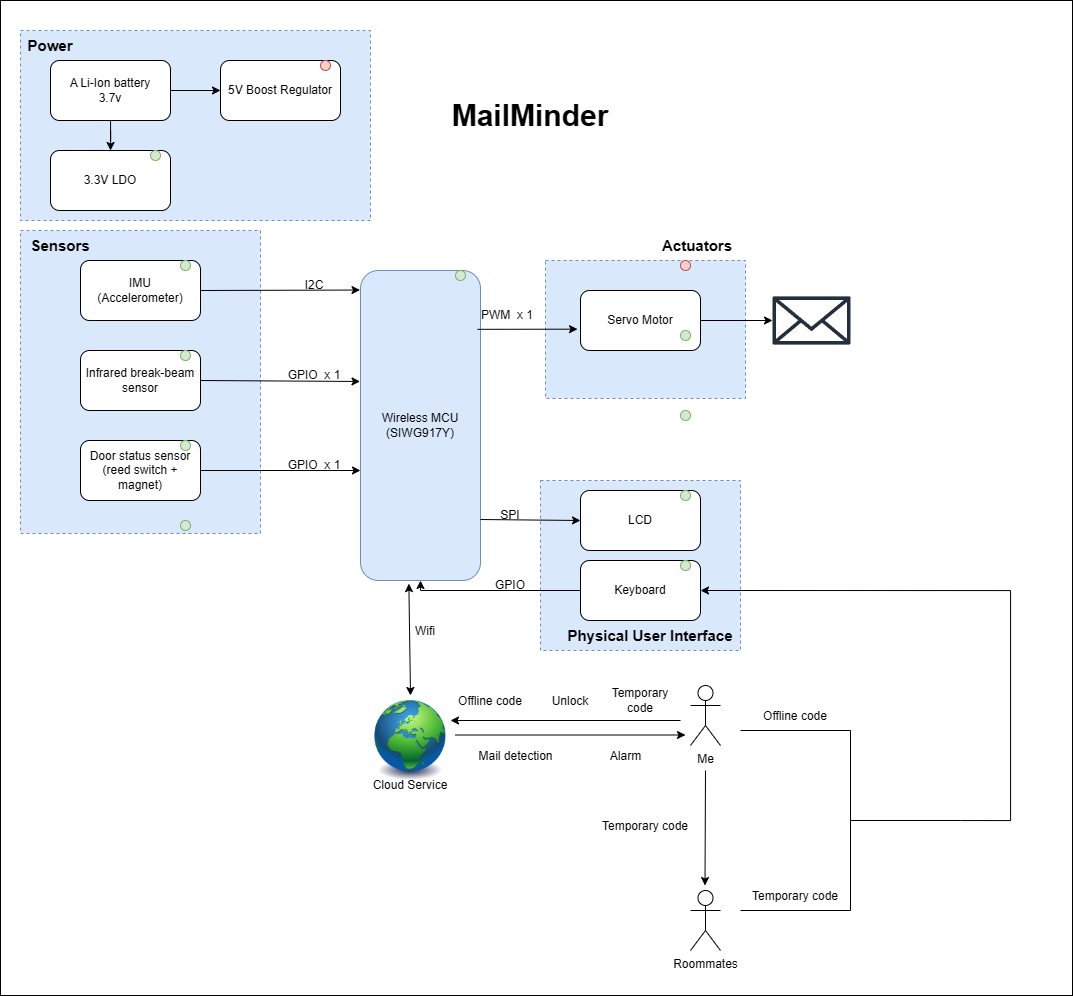

The diagram above was exported from draw.io. Its source (the exported page's mxGraphModel, read from the mxfile embedded in the PNG):
<mxGraphModel dx="1601" dy="1019" grid="1" gridSize="11" guides="1" tooltips="1" connect="1" arrows="1" fold="1" page="1" pageScale="1" pageWidth="827" pageHeight="1169" math="0" shadow="0">
  <root>
    <mxCell id="0" />
    <mxCell id="1" parent="0" />
    <mxCell id="qFy4Bo3K-KoR52kzRanO-4" parent="1" style="rounded=0;whiteSpace=wrap;html=1;fillColor=none;" value="" vertex="1">
      <mxGeometry height="995" width="1072" x="160" y="50" as="geometry" />
    </mxCell>
    <mxCell id="PRrrwFGWBd9UlNeonbOJ-53" parent="1" style="strokeWidth=1;html=1;shape=mxgraph.flowchart.annotation_2;align=left;labelPosition=right;pointerEvents=1;rotation=-180;fontSize=5;" value="" vertex="1">
      <mxGeometry height="180" width="220" x="900" y="780" as="geometry" />
    </mxCell>
    <mxCell id="BZJo96-kkGLwu6-mtYLv-32" parent="1" style="rounded=0;whiteSpace=wrap;html=1;fillColor=#dae8fc;dashed=1;strokeColor=#6c8ebf;" value="" vertex="1">
      <mxGeometry height="170" width="200" x="700" y="530" as="geometry" />
    </mxCell>
    <mxCell id="BZJo96-kkGLwu6-mtYLv-30" parent="1" style="rounded=0;whiteSpace=wrap;html=1;fillColor=#dae8fc;dashed=1;strokeColor=#6c8ebf;" value="" vertex="1">
      <mxGeometry height="138" width="200" x="705" y="310" as="geometry" />
    </mxCell>
    <mxCell id="BZJo96-kkGLwu6-mtYLv-26" parent="1" style="rounded=0;whiteSpace=wrap;html=1;fillColor=#dae8fc;dashed=1;strokeColor=#6c8ebf;" value="" vertex="1">
      <mxGeometry height="303" width="240" x="180" y="280" as="geometry" />
    </mxCell>
    <mxCell id="BZJo96-kkGLwu6-mtYLv-25" parent="1" style="rounded=0;whiteSpace=wrap;html=1;fillColor=#dae8fc;dashed=1;strokeColor=#6c8ebf;" value="" vertex="1">
      <mxGeometry height="190" width="350" x="180" y="80" as="geometry" />
    </mxCell>
    <mxCell id="BZJo96-kkGLwu6-mtYLv-1" edge="1" parent="1" source="BZJo96-kkGLwu6-mtYLv-3" style="edgeStyle=orthogonalEdgeStyle;rounded=0;orthogonalLoop=1;jettySize=auto;html=1;" target="BZJo96-kkGLwu6-mtYLv-4" value="">
      <mxGeometry relative="1" as="geometry" />
    </mxCell>
    <mxCell id="BZJo96-kkGLwu6-mtYLv-2" edge="1" parent="1" source="BZJo96-kkGLwu6-mtYLv-3" style="edgeStyle=orthogonalEdgeStyle;rounded=0;orthogonalLoop=1;jettySize=auto;html=1;" target="BZJo96-kkGLwu6-mtYLv-5" value="">
      <mxGeometry relative="1" as="geometry" />
    </mxCell>
    <mxCell id="BZJo96-kkGLwu6-mtYLv-3" parent="1" style="rounded=1;whiteSpace=wrap;html=1;" value="&lt;div style=&quot;&quot;&gt;&lt;span id=&quot;docs-internal-guid-8e931f95-7fff-d02d-a5ab-a5219ded7072&quot;&gt;&lt;span style=&quot;font-variant-numeric: normal; font-variant-east-asian: normal; font-variant-alternates: normal; font-variant-position: normal; vertical-align: baseline; white-space-collapse: preserve; background-color: light-dark(#ffffff, var(--ge-dark-color, #121212));&quot;&gt;&lt;font style=&quot;color: rgb(0, 0, 0);&quot; face=&quot;Helvetica&quot;&gt;A Li-Ion battery&lt;/font&gt;&lt;/span&gt;&lt;/span&gt;&lt;/div&gt;&lt;div style=&quot;&quot;&gt;&lt;span&gt;&lt;span style=&quot;font-variant-numeric: normal; font-variant-east-asian: normal; font-variant-alternates: normal; font-variant-position: normal; vertical-align: baseline; white-space-collapse: preserve; background-color: light-dark(#ffffff, var(--ge-dark-color, #121212));&quot;&gt;&lt;font style=&quot;color: rgb(0, 0, 0);&quot; face=&quot;Helvetica&quot;&gt;3.7v&lt;/font&gt;&lt;/span&gt;&lt;/span&gt;&lt;/div&gt;" vertex="1">
      <mxGeometry height="60" width="120" x="210" y="110" as="geometry" />
    </mxCell>
    <mxCell id="BZJo96-kkGLwu6-mtYLv-4" parent="1" style="rounded=1;whiteSpace=wrap;html=1;" value="5V Boost Regulator" vertex="1">
      <mxGeometry height="60" width="120" x="380" y="110" as="geometry" />
    </mxCell>
    <mxCell id="BZJo96-kkGLwu6-mtYLv-5" parent="1" style="rounded=1;whiteSpace=wrap;html=1;" value="3.3V LDO" vertex="1">
      <mxGeometry height="60" width="120" x="210" y="200" as="geometry" />
    </mxCell>
    <mxCell id="BZJo96-kkGLwu6-mtYLv-6" parent="1" style="rounded=1;whiteSpace=wrap;html=1;fillColor=#dae8fc;strokeColor=#6c8ebf;" value="Wireless MCU&lt;div&gt;(SIWG917Y)&lt;/div&gt;" vertex="1">
      <mxGeometry height="310" width="120" x="520" y="320" as="geometry" />
    </mxCell>
    <mxCell id="BZJo96-kkGLwu6-mtYLv-7" parent="1" style="rounded=1;whiteSpace=wrap;html=1;" value="Servo Motor" vertex="1">
      <mxGeometry height="60" width="120" x="740" y="340" as="geometry" />
    </mxCell>
    <mxCell id="BZJo96-kkGLwu6-mtYLv-8" parent="1" style="rounded=1;whiteSpace=wrap;html=1;" value="IMU&lt;div&gt;(Accelerometer)&lt;/div&gt;" vertex="1">
      <mxGeometry height="60" width="120" x="240" y="310" as="geometry" />
    </mxCell>
    <mxCell id="BZJo96-kkGLwu6-mtYLv-9" parent="1" style="rounded=1;whiteSpace=wrap;html=1;" value="Infrared break-beam sensor" vertex="1">
      <mxGeometry height="60" width="120" x="240" y="400" as="geometry" />
    </mxCell>
    <mxCell id="BZJo96-kkGLwu6-mtYLv-10" parent="1" style="rounded=1;whiteSpace=wrap;html=1;" value="Door status sensor&lt;div&gt;(reed switch + magnet)&lt;/div&gt;" vertex="1">
      <mxGeometry height="60" width="120" x="240" y="490" as="geometry" />
    </mxCell>
    <mxCell id="BZJo96-kkGLwu6-mtYLv-14" parent="1" style="rounded=1;whiteSpace=wrap;html=1;" value="LCD" vertex="1">
      <mxGeometry height="60" width="120" x="740" y="540" as="geometry" />
    </mxCell>
    <mxCell id="BZJo96-kkGLwu6-mtYLv-15" parent="1" style="rounded=1;whiteSpace=wrap;html=1;" value="Keyboard" vertex="1">
      <mxGeometry height="60" width="120" x="740" y="610" as="geometry" />
    </mxCell>
    <mxCell id="BZJo96-kkGLwu6-mtYLv-16" edge="1" parent="1" source="BZJo96-kkGLwu6-mtYLv-8" style="endArrow=classic;html=1;rounded=0;exitX=1;exitY=0.5;exitDx=0;exitDy=0;entryX=-0.004;entryY=0.063;entryDx=0;entryDy=0;entryPerimeter=0;" target="BZJo96-kkGLwu6-mtYLv-6" value="">
      <mxGeometry height="50" relative="1" width="50" as="geometry">
        <mxPoint x="480" y="440" as="sourcePoint" />
        <mxPoint x="530" y="390" as="targetPoint" />
      </mxGeometry>
    </mxCell>
    <mxCell id="BZJo96-kkGLwu6-mtYLv-17" edge="1" parent="1" source="BZJo96-kkGLwu6-mtYLv-9" style="endArrow=classic;html=1;rounded=0;entryX=-0.004;entryY=0.358;entryDx=0;entryDy=0;exitX=1;exitY=0.5;exitDx=0;exitDy=0;entryPerimeter=0;" target="BZJo96-kkGLwu6-mtYLv-6" value="">
      <mxGeometry height="50" relative="1" width="50" as="geometry">
        <mxPoint x="450" y="430" as="sourcePoint" />
        <mxPoint x="500" y="380" as="targetPoint" />
      </mxGeometry>
    </mxCell>
    <mxCell id="BZJo96-kkGLwu6-mtYLv-18" edge="1" parent="1" source="BZJo96-kkGLwu6-mtYLv-10" style="endArrow=classic;html=1;rounded=0;exitX=1;exitY=0.5;exitDx=0;exitDy=0;" value="">
      <mxGeometry height="50" relative="1" width="50" as="geometry">
        <mxPoint x="450" y="520" as="sourcePoint" />
        <mxPoint x="520" y="520" as="targetPoint" />
      </mxGeometry>
    </mxCell>
    <mxCell id="BZJo96-kkGLwu6-mtYLv-21" edge="1" parent="1" style="endArrow=classic;html=1;rounded=0;exitX=1;exitY=0.065;exitDx=0;exitDy=0;entryX=0;entryY=0.5;entryDx=0;entryDy=0;exitPerimeter=0;" value="">
      <mxGeometry height="50" relative="1" width="50" as="geometry">
        <mxPoint x="637" y="378.8199999999999" as="sourcePoint" />
        <mxPoint x="737" y="378.67" as="targetPoint" />
      </mxGeometry>
    </mxCell>
    <mxCell id="BZJo96-kkGLwu6-mtYLv-24" edge="1" parent="1" style="endArrow=classic;html=1;rounded=0;entryX=0;entryY=0.5;entryDx=0;entryDy=0;" target="BZJo96-kkGLwu6-mtYLv-14" value="">
      <mxGeometry height="50" relative="1" width="50" as="geometry">
        <mxPoint x="640" y="569" as="sourcePoint" />
        <mxPoint x="700" y="430" as="targetPoint" />
      </mxGeometry>
    </mxCell>
    <mxCell id="BZJo96-kkGLwu6-mtYLv-29" edge="1" parent="1" source="BZJo96-kkGLwu6-mtYLv-15" style="endArrow=none;html=1;rounded=0;exitX=0;exitY=0.5;exitDx=0;exitDy=0;endFill=0;" value="">
      <mxGeometry height="50" relative="1" width="50" as="geometry">
        <mxPoint x="740" y="620" as="sourcePoint" />
        <mxPoint x="580" y="640" as="targetPoint" />
      </mxGeometry>
    </mxCell>
    <mxCell id="BZJo96-kkGLwu6-mtYLv-31" edge="1" parent="1" style="endArrow=classic;html=1;rounded=0;entryX=0.5;entryY=1;entryDx=0;entryDy=0;" target="BZJo96-kkGLwu6-mtYLv-6" value="">
      <mxGeometry height="50" relative="1" width="50" as="geometry">
        <mxPoint x="580" y="640" as="sourcePoint" />
        <mxPoint x="630" y="590" as="targetPoint" />
      </mxGeometry>
    </mxCell>
    <mxCell id="BZJo96-kkGLwu6-mtYLv-33" parent="1" style="shape=umlActor;verticalLabelPosition=bottom;verticalAlign=top;html=1;outlineConnect=0;" value="Me" vertex="1">
      <mxGeometry height="60" width="30" x="850" y="735" as="geometry" />
    </mxCell>
    <mxCell id="BZJo96-kkGLwu6-mtYLv-34" parent="1" style="text;html=1;whiteSpace=wrap;strokeColor=none;fillColor=none;align=center;verticalAlign=middle;rounded=0;" value="&lt;font style=&quot;font-size: 15px;&quot;&gt;&lt;b&gt;Actuators&lt;/b&gt;&lt;/font&gt;" vertex="1">
      <mxGeometry height="30" width="60" x="827" y="280" as="geometry" />
    </mxCell>
    <mxCell id="BZJo96-kkGLwu6-mtYLv-35" parent="1" style="text;html=1;whiteSpace=wrap;strokeColor=none;fillColor=none;align=center;verticalAlign=middle;rounded=0;" value="&lt;font style=&quot;font-size: 15px;&quot;&gt;&lt;b&gt;Sensors&lt;/b&gt;&lt;/font&gt;" vertex="1">
      <mxGeometry height="30" width="60" x="190" y="280" as="geometry" />
    </mxCell>
    <mxCell id="BZJo96-kkGLwu6-mtYLv-36" parent="1" style="text;html=1;whiteSpace=wrap;strokeColor=none;fillColor=none;align=center;verticalAlign=middle;rounded=0;fontSize=15;fontStyle=1" value="Power" vertex="1">
      <mxGeometry height="30" width="60" x="180" y="80" as="geometry" />
    </mxCell>
    <mxCell id="BZJo96-kkGLwu6-mtYLv-38" parent="1" style="text;html=1;whiteSpace=wrap;strokeColor=none;fillColor=none;align=center;verticalAlign=middle;rounded=0;fontSize=15;fontStyle=1" value="Physical User Interface" vertex="1">
      <mxGeometry height="30" width="180" x="720" y="670" as="geometry" />
    </mxCell>
    <mxCell id="BZJo96-kkGLwu6-mtYLv-40" parent="1" style="text;html=1;whiteSpace=wrap;strokeColor=none;fillColor=none;align=center;verticalAlign=middle;rounded=0;" value="I2C" vertex="1">
      <mxGeometry height="30" width="60" x="444" y="320" as="geometry" />
    </mxCell>
    <mxCell id="BZJo96-kkGLwu6-mtYLv-41" parent="1" style="text;html=1;whiteSpace=wrap;strokeColor=none;fillColor=none;align=center;verticalAlign=middle;rounded=0;" value="GPIO &amp;nbsp;x 1" vertex="1">
      <mxGeometry height="30" width="60" x="444" y="410" as="geometry" />
    </mxCell>
    <mxCell id="BZJo96-kkGLwu6-mtYLv-42" parent="1" style="text;html=1;whiteSpace=wrap;strokeColor=none;fillColor=none;align=center;verticalAlign=middle;rounded=0;" value="GPIO &amp;nbsp;x 1" vertex="1">
      <mxGeometry height="30" width="60" x="444" y="500" as="geometry" />
    </mxCell>
    <mxCell id="BZJo96-kkGLwu6-mtYLv-44" parent="1" style="text;html=1;whiteSpace=wrap;strokeColor=none;fillColor=none;align=center;verticalAlign=middle;rounded=0;" value="PWM &amp;nbsp;x 1" vertex="1">
      <mxGeometry height="30" width="60" x="637" y="350" as="geometry" />
    </mxCell>
    <mxCell id="BZJo96-kkGLwu6-mtYLv-51" parent="1" style="text;html=1;whiteSpace=wrap;strokeColor=none;fillColor=none;align=center;verticalAlign=middle;rounded=0;" value="SPI" vertex="1">
      <mxGeometry height="30" width="60" x="640" y="550" as="geometry" />
    </mxCell>
    <mxCell id="BZJo96-kkGLwu6-mtYLv-52" parent="1" style="text;html=1;whiteSpace=wrap;strokeColor=none;fillColor=none;align=center;verticalAlign=middle;rounded=0;" value="GPIO" vertex="1">
      <mxGeometry height="30" width="60" x="640" y="620" as="geometry" />
    </mxCell>
    <mxCell id="BZJo96-kkGLwu6-mtYLv-55" parent="1" style="text;html=1;whiteSpace=wrap;strokeColor=none;fillColor=none;align=center;verticalAlign=middle;rounded=0;" value="&lt;font style=&quot;font-size: 30px;&quot;&gt;&lt;b&gt;MailMinder&lt;/b&gt;&lt;/font&gt;" vertex="1">
      <mxGeometry height="30" width="60" x="660" y="150" as="geometry" />
    </mxCell>
    <mxCell id="PRrrwFGWBd9UlNeonbOJ-2" edge="1" parent="1" style="endArrow=classic;startArrow=classic;html=1;rounded=0;entryX=0.403;entryY=1.01;entryDx=0;entryDy=0;entryPerimeter=0;exitX=0.5;exitY=0;exitDx=0;exitDy=0;" target="BZJo96-kkGLwu6-mtYLv-6" value="">
      <mxGeometry height="50" relative="1" width="50" as="geometry">
        <mxPoint x="570" y="745" as="sourcePoint" />
        <mxPoint x="650" y="670" as="targetPoint" />
      </mxGeometry>
    </mxCell>
    <mxCell id="PRrrwFGWBd9UlNeonbOJ-8" edge="1" parent="1" style="endArrow=classic;html=1;rounded=0;entryX=0.021;entryY=0.621;entryDx=0;entryDy=0;entryPerimeter=0;" value="">
      <mxGeometry height="50" relative="1" width="50" as="geometry">
        <mxPoint x="615" y="784.5" as="sourcePoint" />
        <mxPoint x="845.0000000000001" y="784.5000000000001" as="targetPoint" />
      </mxGeometry>
    </mxCell>
    <mxCell id="PRrrwFGWBd9UlNeonbOJ-10" edge="1" parent="1" style="endArrow=classic;html=1;rounded=0;" value="">
      <mxGeometry height="50" relative="1" width="50" as="geometry">
        <mxPoint x="840" y="770" as="sourcePoint" />
        <mxPoint x="610" y="770" as="targetPoint" />
      </mxGeometry>
    </mxCell>
    <mxCell id="PRrrwFGWBd9UlNeonbOJ-11" parent="1" style="text;html=1;whiteSpace=wrap;strokeColor=none;fillColor=none;align=center;verticalAlign=middle;rounded=0;autosize=1;resizable=0;fontSize=12;" value="Mail detection" vertex="1">
      <mxGeometry height="33" width="99" x="626" y="789" as="geometry" />
    </mxCell>
    <mxCell id="PRrrwFGWBd9UlNeonbOJ-12" parent="1" style="text;html=1;whiteSpace=wrap;strokeColor=none;fillColor=none;align=center;verticalAlign=middle;rounded=0;autosize=1;resizable=0;fontSize=12;" value="Alarm" vertex="1">
      <mxGeometry height="33" width="55" x="758" y="789" as="geometry" />
    </mxCell>
    <mxCell id="PRrrwFGWBd9UlNeonbOJ-16" parent="1" style="text;html=1;whiteSpace=wrap;strokeColor=none;fillColor=none;align=center;verticalAlign=middle;rounded=0;autosize=1;resizable=0;fontSize=12;" value="Wifi" vertex="1">
      <mxGeometry height="33" width="44" x="563" y="664" as="geometry" />
    </mxCell>
    <mxCell id="PRrrwFGWBd9UlNeonbOJ-19" parent="1" style="text;html=1;whiteSpace=wrap;strokeColor=none;fillColor=none;align=center;verticalAlign=middle;rounded=0;autosize=1;resizable=0;fontSize=12;" value="Offline code" vertex="1">
      <mxGeometry height="33" width="88" x="606" y="734" as="geometry" />
    </mxCell>
    <mxCell id="PRrrwFGWBd9UlNeonbOJ-20" parent="1" style="text;html=1;whiteSpace=wrap;strokeColor=none;fillColor=none;align=center;verticalAlign=middle;rounded=0;autosize=1;resizable=0;fontSize=12;" value="Unlock" vertex="1">
      <mxGeometry height="33" width="66" x="697" y="734" as="geometry" />
    </mxCell>
    <mxCell id="PRrrwFGWBd9UlNeonbOJ-21" parent="1" style="text;html=1;whiteSpace=wrap;strokeColor=none;fillColor=none;align=center;verticalAlign=middle;rounded=0;fontSize=12;" value="Temporary code" vertex="1">
      <mxGeometry height="30" width="60" x="770" y="735" as="geometry" />
    </mxCell>
    <mxCell id="PRrrwFGWBd9UlNeonbOJ-23" parent="1" style="text;html=1;whiteSpace=wrap;strokeColor=none;fillColor=none;align=center;verticalAlign=middle;rounded=0;autosize=1;resizable=0;fontSize=12;" value="Offline code" vertex="1">
      <mxGeometry height="33" width="88" x="911" y="749" as="geometry" />
    </mxCell>
    <mxCell id="PRrrwFGWBd9UlNeonbOJ-27" parent="1" style="verticalLabelPosition=bottom;verticalAlign=top;html=1;shape=mxgraph.flowchart.on-page_reference;fillColor=#f8cecc;strokeColor=#b85450;" value="" vertex="1">
      <mxGeometry height="10" width="10" x="480" y="110" as="geometry" />
    </mxCell>
    <mxCell id="PRrrwFGWBd9UlNeonbOJ-29" parent="1" style="verticalLabelPosition=bottom;verticalAlign=top;html=1;shape=mxgraph.flowchart.on-page_reference;fillColor=#d5e8d4;strokeColor=#82b366;" value="" vertex="1">
      <mxGeometry height="10" width="10" x="310" y="200" as="geometry" />
    </mxCell>
    <mxCell id="PRrrwFGWBd9UlNeonbOJ-32" parent="1" style="verticalLabelPosition=bottom;verticalAlign=top;html=1;shape=mxgraph.flowchart.on-page_reference;fillColor=#d5e8d4;strokeColor=#82b366;" value="" vertex="1">
      <mxGeometry height="10" width="10" x="340" y="310" as="geometry" />
    </mxCell>
    <mxCell id="PRrrwFGWBd9UlNeonbOJ-33" parent="1" style="verticalLabelPosition=bottom;verticalAlign=top;html=1;shape=mxgraph.flowchart.on-page_reference;fillColor=#d5e8d4;strokeColor=#82b366;" value="" vertex="1">
      <mxGeometry height="10" width="10" x="340" y="400" as="geometry" />
    </mxCell>
    <mxCell id="PRrrwFGWBd9UlNeonbOJ-34" parent="1" style="verticalLabelPosition=bottom;verticalAlign=top;html=1;shape=mxgraph.flowchart.on-page_reference;fillColor=#d5e8d4;strokeColor=#82b366;" value="" vertex="1">
      <mxGeometry height="10" width="10" x="340" y="490" as="geometry" />
    </mxCell>
    <mxCell id="PRrrwFGWBd9UlNeonbOJ-35" parent="1" style="verticalLabelPosition=bottom;verticalAlign=top;html=1;shape=mxgraph.flowchart.on-page_reference;fillColor=#d5e8d4;strokeColor=#82b366;" value="" vertex="1">
      <mxGeometry height="10" width="10" x="340" y="570" as="geometry" />
    </mxCell>
    <mxCell id="PRrrwFGWBd9UlNeonbOJ-36" parent="1" style="verticalLabelPosition=bottom;verticalAlign=top;html=1;shape=mxgraph.flowchart.on-page_reference;fillColor=#d5e8d4;strokeColor=#82b366;" value="" vertex="1">
      <mxGeometry height="10" width="10" x="840" y="610" as="geometry" />
    </mxCell>
    <mxCell id="PRrrwFGWBd9UlNeonbOJ-37" parent="1" style="verticalLabelPosition=bottom;verticalAlign=top;html=1;shape=mxgraph.flowchart.on-page_reference;fillColor=#d5e8d4;strokeColor=#82b366;" value="" vertex="1">
      <mxGeometry height="10" width="10" x="840" y="540" as="geometry" />
    </mxCell>
    <mxCell id="PRrrwFGWBd9UlNeonbOJ-38" parent="1" style="verticalLabelPosition=bottom;verticalAlign=top;html=1;shape=mxgraph.flowchart.on-page_reference;fillColor=#d5e8d4;strokeColor=#82b366;" value="" vertex="1">
      <mxGeometry height="10" width="10" x="615" y="320" as="geometry" />
    </mxCell>
    <mxCell id="PRrrwFGWBd9UlNeonbOJ-39" parent="1" style="verticalLabelPosition=bottom;verticalAlign=top;html=1;shape=mxgraph.flowchart.on-page_reference;fillColor=#d5e8d4;strokeColor=#82b366;" value="" vertex="1">
      <mxGeometry height="10" width="10" x="840" y="380" as="geometry" />
    </mxCell>
    <mxCell id="PRrrwFGWBd9UlNeonbOJ-40" parent="1" style="verticalLabelPosition=bottom;verticalAlign=top;html=1;shape=mxgraph.flowchart.on-page_reference;fillColor=#d5e8d4;strokeColor=#82b366;" value="" vertex="1">
      <mxGeometry height="10" width="10" x="840" y="460" as="geometry" />
    </mxCell>
    <mxCell id="PRrrwFGWBd9UlNeonbOJ-41" parent="1" style="verticalLabelPosition=bottom;verticalAlign=top;html=1;shape=mxgraph.flowchart.on-page_reference;fillColor=#f8cecc;strokeColor=#b85450;" value="" vertex="1">
      <mxGeometry height="10" width="10" x="840" y="310" as="geometry" />
    </mxCell>
    <mxCell id="PRrrwFGWBd9UlNeonbOJ-44" parent="1" style="shape=umlActor;verticalLabelPosition=bottom;verticalAlign=top;html=1;outlineConnect=0;" value="Roommates" vertex="1">
      <mxGeometry height="60" width="30" x="850" y="940" as="geometry" />
    </mxCell>
    <mxCell id="PRrrwFGWBd9UlNeonbOJ-47" edge="1" parent="1" style="endArrow=classic;html=1;rounded=0;" value="">
      <mxGeometry height="50" relative="1" width="50" as="geometry">
        <mxPoint x="865" y="820" as="sourcePoint" />
        <mxPoint x="864.5" y="935" as="targetPoint" />
      </mxGeometry>
    </mxCell>
    <mxCell id="PRrrwFGWBd9UlNeonbOJ-49" parent="1" style="text;html=1;whiteSpace=wrap;strokeColor=none;fillColor=none;align=center;verticalAlign=middle;rounded=0;autosize=1;resizable=0;fontSize=12;" value="Temporary code" vertex="1">
      <mxGeometry height="33" width="110" x="750" y="859" as="geometry" />
    </mxCell>
    <mxCell id="PRrrwFGWBd9UlNeonbOJ-52" parent="1" style="text;html=1;whiteSpace=wrap;strokeColor=none;fillColor=none;align=center;verticalAlign=middle;rounded=0;autosize=1;resizable=0;fontSize=12;" value="Temporary code" vertex="1">
      <mxGeometry height="33" width="110" x="900" y="929" as="geometry" />
    </mxCell>
    <mxCell id="PRrrwFGWBd9UlNeonbOJ-57" edge="1" parent="1" source="PRrrwFGWBd9UlNeonbOJ-53" style="edgeStyle=orthogonalEdgeStyle;rounded=0;orthogonalLoop=1;jettySize=auto;html=1;entryX=1;entryY=0.5;entryDx=0;entryDy=0;" target="BZJo96-kkGLwu6-mtYLv-15">
      <mxGeometry relative="1" as="geometry">
        <Array as="points">
          <mxPoint x="1170" y="870" />
          <mxPoint x="1170" y="640" />
        </Array>
        <mxPoint x="1190" y="620" as="targetPoint" />
      </mxGeometry>
    </mxCell>
    <mxCell id="PRrrwFGWBd9UlNeonbOJ-59" parent="1" style="image;html=1;image=img/lib/clip_art/general/Earth_globe_128x128.png" value="" vertex="1">
      <mxGeometry height="80" width="80" x="530" y="750" as="geometry" />
    </mxCell>
    <mxCell id="PRrrwFGWBd9UlNeonbOJ-60" parent="1" style="text;html=1;whiteSpace=wrap;strokeColor=none;fillColor=none;align=center;verticalAlign=middle;rounded=0;autosize=1;resizable=0;" value="Cloud Service" vertex="1">
      <mxGeometry height="30" width="100" x="520" y="820" as="geometry" />
    </mxCell>
    <mxCell id="qFy4Bo3K-KoR52kzRanO-2" parent="1" style="sketch=0;outlineConnect=0;fontColor=#232F3E;gradientColor=none;fillColor=#232F3D;strokeColor=none;dashed=0;verticalLabelPosition=bottom;verticalAlign=top;align=center;html=1;fontSize=12;fontStyle=0;aspect=fixed;pointerEvents=1;shape=mxgraph.aws4.email_2;" value="" vertex="1">
      <mxGeometry height="49" width="78" x="932" y="345.5" as="geometry" />
    </mxCell>
    <mxCell id="qFy4Bo3K-KoR52kzRanO-3" edge="1" parent="1" source="BZJo96-kkGLwu6-mtYLv-7" style="endArrow=classic;html=1;rounded=0;exitX=1;exitY=0.5;exitDx=0;exitDy=0;" target="qFy4Bo3K-KoR52kzRanO-2" value="">
      <mxGeometry height="50" relative="1" width="50" as="geometry">
        <mxPoint x="858" y="347" as="sourcePoint" />
        <mxPoint x="908" y="297" as="targetPoint" />
      </mxGeometry>
    </mxCell>
  </root>
</mxGraphModel>